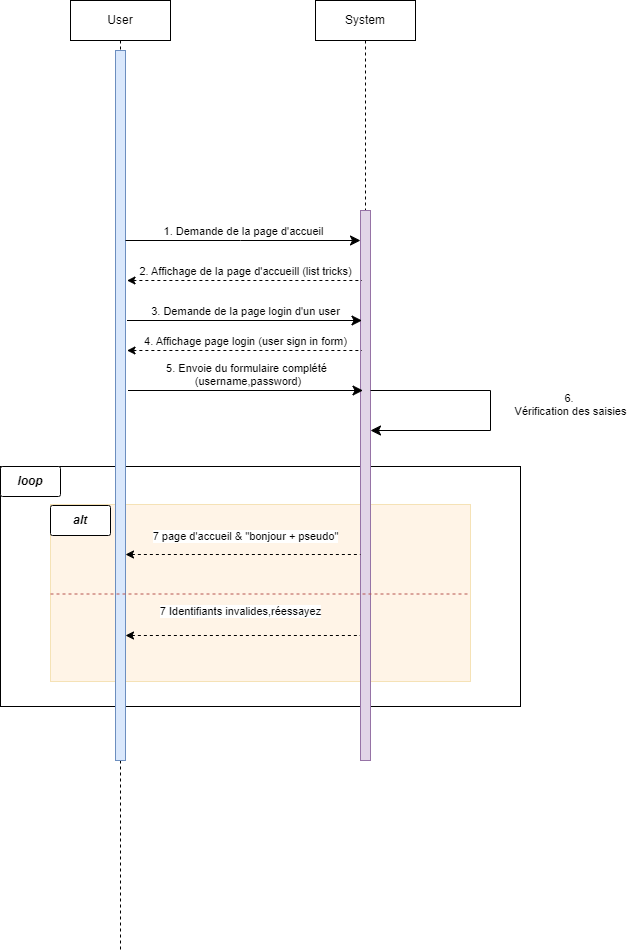

The diagram above was exported from draw.io. Its source (the exported page's mxGraphModel, read from the mxfile embedded in the PNG):
<mxGraphModel dx="1036" dy="261" grid="1" gridSize="10" guides="1" tooltips="1" connect="1" arrows="1" fold="1" page="1" pageScale="1" pageWidth="1100" pageHeight="850" math="0" shadow="0">
  <root>
    <mxCell id="0" />
    <mxCell id="1" parent="0" />
    <mxCell id="s3sXc4dWxF7U37u2mT21-21" value="" style="rounded=0;whiteSpace=wrap;html=1;fillColor=none;" parent="1" vertex="1">
      <mxGeometry x="40" y="506" width="520" height="240" as="geometry" />
    </mxCell>
    <mxCell id="s3sXc4dWxF7U37u2mT21-19" value="" style="rounded=0;whiteSpace=wrap;html=1;fillColor=#FFD29E;strokeColor=#d79b00;opacity=25;" parent="1" vertex="1">
      <mxGeometry x="90" y="544" width="420" height="177" as="geometry" />
    </mxCell>
    <mxCell id="s3sXc4dWxF7U37u2mT21-1" value="User" style="shape=umlLifeline;perimeter=lifelinePerimeter;whiteSpace=wrap;html=1;container=0;dropTarget=0;collapsible=0;recursiveResize=0;outlineConnect=0;portConstraint=eastwest;newEdgeStyle={&quot;edgeStyle&quot;:&quot;elbowEdgeStyle&quot;,&quot;elbow&quot;:&quot;vertical&quot;,&quot;curved&quot;:0,&quot;rounded&quot;:0};fillColor=none;" parent="1" vertex="1">
      <mxGeometry x="110" y="40" width="100" height="950" as="geometry" />
    </mxCell>
    <mxCell id="s3sXc4dWxF7U37u2mT21-2" value="" style="html=1;points=[];perimeter=orthogonalPerimeter;outlineConnect=0;targetShapes=umlLifeline;portConstraint=eastwest;newEdgeStyle={&quot;edgeStyle&quot;:&quot;elbowEdgeStyle&quot;,&quot;elbow&quot;:&quot;vertical&quot;,&quot;curved&quot;:0,&quot;rounded&quot;:0};fillColor=#dae8fc;strokeColor=#6c8ebf;" parent="s3sXc4dWxF7U37u2mT21-1" vertex="1">
      <mxGeometry x="45" y="50" width="10" height="710" as="geometry" />
    </mxCell>
    <mxCell id="s3sXc4dWxF7U37u2mT21-3" value="7 Identifiants invalides,réessayez" style="html=1;verticalAlign=bottom;endArrow=none;endSize=8;edgeStyle=orthogonalEdgeStyle;elbow=horizontal;rounded=0;endFill=0;startArrow=classic;startFill=1;dashed=1;" parent="s3sXc4dWxF7U37u2mT21-1" edge="1">
      <mxGeometry x="-0.0213" y="15" relative="1" as="geometry">
        <mxPoint x="290" y="635" as="targetPoint" />
        <Array as="points">
          <mxPoint x="55" y="635" />
        </Array>
        <mxPoint x="55" y="635" as="sourcePoint" />
        <mxPoint as="offset" />
      </mxGeometry>
    </mxCell>
    <mxCell id="s3sXc4dWxF7U37u2mT21-4" value="1. Demande de la page d'accueil" style="html=1;verticalAlign=bottom;endArrow=classic;endSize=8;edgeStyle=elbowEdgeStyle;elbow=horizontal;curved=0;rounded=0;endFill=1;" parent="1" source="s3sXc4dWxF7U37u2mT21-2" target="s3sXc4dWxF7U37u2mT21-6" edge="1">
      <mxGeometry x="0.0043" relative="1" as="geometry">
        <mxPoint x="175" y="235" as="targetPoint" />
        <Array as="points">
          <mxPoint x="280" y="280" />
        </Array>
        <mxPoint x="240" y="280" as="sourcePoint" />
        <mxPoint as="offset" />
      </mxGeometry>
    </mxCell>
    <mxCell id="s3sXc4dWxF7U37u2mT21-5" value="System" style="shape=umlLifeline;perimeter=lifelinePerimeter;whiteSpace=wrap;html=1;container=0;dropTarget=0;collapsible=0;recursiveResize=0;outlineConnect=0;portConstraint=eastwest;newEdgeStyle={&quot;edgeStyle&quot;:&quot;elbowEdgeStyle&quot;,&quot;elbow&quot;:&quot;vertical&quot;,&quot;curved&quot;:0,&quot;rounded&quot;:0};" parent="1" vertex="1">
      <mxGeometry x="355" y="40" width="100" height="760" as="geometry" />
    </mxCell>
    <mxCell id="s3sXc4dWxF7U37u2mT21-6" value="" style="html=1;points=[];perimeter=orthogonalPerimeter;outlineConnect=0;targetShapes=umlLifeline;portConstraint=eastwest;newEdgeStyle={&quot;edgeStyle&quot;:&quot;elbowEdgeStyle&quot;,&quot;elbow&quot;:&quot;vertical&quot;,&quot;curved&quot;:0,&quot;rounded&quot;:0};fillColor=#e1d5e7;strokeColor=#9673a6;" parent="s3sXc4dWxF7U37u2mT21-5" vertex="1">
      <mxGeometry x="45" y="210" width="10" height="550" as="geometry" />
    </mxCell>
    <mxCell id="s3sXc4dWxF7U37u2mT21-10" value="7 page d'accueil &amp;amp; &quot;bonjour + pseudo&quot;" style="html=1;verticalAlign=bottom;endArrow=none;endSize=8;edgeStyle=elbowEdgeStyle;elbow=vertical;curved=0;rounded=0;startArrow=classic;startFill=1;endFill=0;dashed=1;" parent="1" edge="1">
      <mxGeometry x="0.0213" y="9" relative="1" as="geometry">
        <mxPoint x="400" y="594" as="targetPoint" />
        <Array as="points">
          <mxPoint x="285" y="594" />
        </Array>
        <mxPoint x="165" y="594" as="sourcePoint" />
        <mxPoint as="offset" />
      </mxGeometry>
    </mxCell>
    <mxCell id="s3sXc4dWxF7U37u2mT21-20" value="&lt;b&gt;&lt;i&gt;alt&lt;/i&gt;&lt;/b&gt;" style="text;html=1;strokeColor=default;fillColor=default;align=center;verticalAlign=middle;whiteSpace=wrap;rounded=1;fillStyle=solid;perimeterSpacing=0;arcSize=7;glass=0;shadow=0;" parent="1" vertex="1">
      <mxGeometry x="90" y="545" width="60" height="30" as="geometry" />
    </mxCell>
    <mxCell id="s3sXc4dWxF7U37u2mT21-22" value="&lt;b&gt;&lt;i&gt;loop&lt;/i&gt;&lt;/b&gt;" style="text;html=1;strokeColor=default;fillColor=default;align=center;verticalAlign=middle;whiteSpace=wrap;rounded=1;fillStyle=solid;perimeterSpacing=0;arcSize=7;glass=0;shadow=0;" parent="1" vertex="1">
      <mxGeometry x="40" y="506" width="60" height="30" as="geometry" />
    </mxCell>
    <mxCell id="s3sXc4dWxF7U37u2mT21-23" value="(Connexion)" style="text;html=1;strokeColor=none;fillColor=none;align=center;verticalAlign=middle;whiteSpace=wrap;rounded=0;" parent="1" vertex="1">
      <mxGeometry x="250" y="400" width="70" height="30" as="geometry" />
    </mxCell>
    <mxCell id="s3sXc4dWxF7U37u2mT21-24" value="" style="endArrow=none;dashed=1;html=1;rounded=0;exitX=0;exitY=0.5;exitDx=0;exitDy=0;entryX=1;entryY=0.5;entryDx=0;entryDy=0;fillColor=#f8cecc;strokeColor=#b85450;" parent="1" edge="1">
      <mxGeometry width="50" height="50" relative="1" as="geometry">
        <mxPoint x="90" y="633.5" as="sourcePoint" />
        <mxPoint x="510" y="633.5" as="targetPoint" />
      </mxGeometry>
    </mxCell>
    <mxCell id="qXO8oht-UZfwx7S6pZHq-1" value="2. Affichage de la page d'accueill (list tricks)" style="html=1;verticalAlign=bottom;endArrow=none;endSize=8;edgeStyle=elbowEdgeStyle;elbow=horizontal;curved=0;rounded=0;endFill=0;startArrow=classic;startFill=1;dashed=1;" edge="1" parent="1">
      <mxGeometry x="0.0043" relative="1" as="geometry">
        <mxPoint x="401.5" y="320" as="targetPoint" />
        <Array as="points">
          <mxPoint x="281.5" y="320" />
        </Array>
        <mxPoint x="166.5" y="320" as="sourcePoint" />
        <mxPoint as="offset" />
      </mxGeometry>
    </mxCell>
    <mxCell id="qXO8oht-UZfwx7S6pZHq-2" value="3. Demande de la page login d'un user" style="html=1;verticalAlign=bottom;endArrow=classic;endSize=8;edgeStyle=elbowEdgeStyle;elbow=horizontal;curved=0;rounded=0;endFill=1;" edge="1" parent="1">
      <mxGeometry x="0.0043" relative="1" as="geometry">
        <mxPoint x="401.5" y="360" as="targetPoint" />
        <Array as="points">
          <mxPoint x="281.5" y="360" />
        </Array>
        <mxPoint x="166.5" y="360" as="sourcePoint" />
        <mxPoint as="offset" />
      </mxGeometry>
    </mxCell>
    <mxCell id="qXO8oht-UZfwx7S6pZHq-3" value="4. Affichage page login (user sign in form)" style="html=1;verticalAlign=bottom;endArrow=none;endSize=8;edgeStyle=elbowEdgeStyle;elbow=horizontal;curved=0;rounded=0;endFill=0;startArrow=classic;startFill=1;dashed=1;" edge="1" parent="1">
      <mxGeometry x="0.0043" relative="1" as="geometry">
        <mxPoint x="401.5" y="390" as="targetPoint" />
        <Array as="points">
          <mxPoint x="281.5" y="390" />
        </Array>
        <mxPoint x="166.5" y="390" as="sourcePoint" />
        <mxPoint as="offset" />
      </mxGeometry>
    </mxCell>
    <mxCell id="qXO8oht-UZfwx7S6pZHq-5" value="5. Envoie du formulaire complété&lt;br&gt;&amp;nbsp;(username,password)" style="html=1;verticalAlign=bottom;endArrow=classic;endSize=8;edgeStyle=elbowEdgeStyle;elbow=horizontal;curved=0;rounded=0;endFill=1;" edge="1" parent="1">
      <mxGeometry x="0.0043" relative="1" as="geometry">
        <mxPoint x="402.5" y="430" as="targetPoint" />
        <Array as="points">
          <mxPoint x="282.5" y="430" />
        </Array>
        <mxPoint x="167.5" y="430" as="sourcePoint" />
        <mxPoint as="offset" />
      </mxGeometry>
    </mxCell>
    <mxCell id="qXO8oht-UZfwx7S6pZHq-6" value="6.&amp;nbsp;&lt;br&gt;Vérification des saisies" style="html=1;verticalAlign=bottom;endArrow=classic;endSize=8;edgeStyle=elbowEdgeStyle;elbow=horizontal;curved=0;rounded=0;endFill=1;" edge="1" parent="1" target="s3sXc4dWxF7U37u2mT21-6">
      <mxGeometry x="0.0714" y="80" relative="1" as="geometry">
        <mxPoint x="645" y="430" as="targetPoint" />
        <Array as="points">
          <mxPoint x="530" y="470" />
        </Array>
        <mxPoint x="410" y="430" as="sourcePoint" />
        <mxPoint as="offset" />
      </mxGeometry>
    </mxCell>
  </root>
</mxGraphModel>